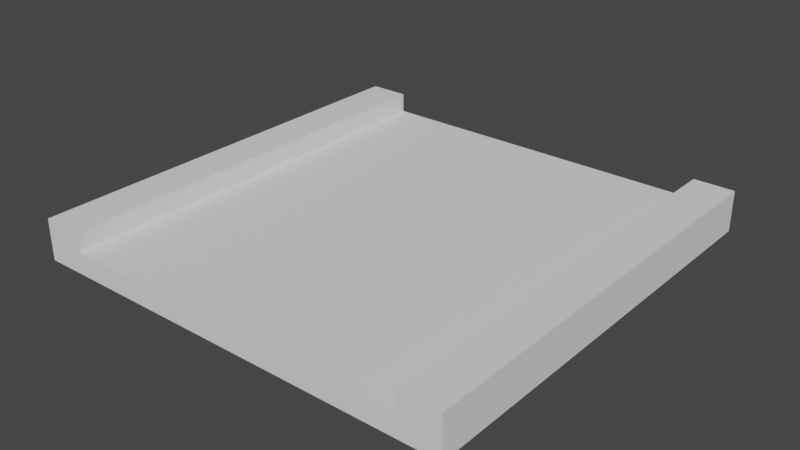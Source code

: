 # Source: road_tile.blend  (saved by Blender 2.90.8; exported with 4.5.12 LTS)
import bpy
from mathutils import Matrix  # noqa: F401  (used for matrix-valued properties, if any)

bpy.ops.wm.read_factory_settings(use_empty=True)
scene = bpy.context.scene
scene.name = 'Scene'

# ---- collections
col_collection = bpy.data.collections.new('Collection'); scene.collection.children.link(col_collection)

# ---- materials (node trees are filled in below, after node groups)
mat_material = bpy.data.materials.new('Material')
mat_material.alpha_threshold = 0.0
mat_material.use_transparent_shadow = False
mat_material.line_color = (0.0, 0.0, 0.0, 1.0)

# ---- material node trees
mat_material.use_nodes = True; mat_material.node_tree.nodes.clear()
_N = mat_material.node_tree.nodes; _L = mat_material.node_tree.links
n0 = _N.new('ShaderNodeOutputMaterial'); n0.name = 'Material Output'; n0.location = (300, 300)
n1 = _N.new('ShaderNodeBsdfPrincipled'); n1.name = 'Principled BSDF'; n1.location = (10, 300)
n1.distribution = 'GGX'
n1.subsurface_method = 'BURLEY'
n1.inputs[2].default_value = 0.8727
n1.inputs[3].default_value = 1.45
n1.inputs[13].default_value = 0.2409
n1.inputs[27].default_value = (0.0, 0.0, 0.0, 1.0)
n1.inputs[28].default_value = 1.0
_L.new(n1.outputs[0], n0.inputs[0])
n0.is_active_output = True

# ---- world
world_world = bpy.data.worlds.new('World'); scene.world = world_world
world_world.use_nodes = True; world_world.node_tree.nodes.clear()
_N = world_world.node_tree.nodes; _L = world_world.node_tree.links
n0 = _N.new('ShaderNodeOutputWorld'); n0.name = 'World Output'; n0.location = (300, 300)
n1 = _N.new('ShaderNodeBackground'); n1.name = 'Background'; n1.location = (10, 300)
n1.inputs[0].default_value = (0.05088, 0.05088, 0.05088, 1.0)
_L.new(n1.outputs[0], n0.inputs[0])
n0.is_active_output = True
world_world.color = (0.05088, 0.05088, 0.05088)
world_world.use_sun_shadow = False
world_world.sun_shadow_jitter_overblur = 0.0

# ---- meshes
me_cube = bpy.data.meshes.new('Cube')
me_cube.from_pydata([(0.5, 0.5, 2.186e-05), (0.5, 0.5, 0.04893), (0.5, -0.5, 2.186e-05), (0.5, -0.5, 0.04893), (-0.5, 0.5, 2.186e-05), (-0.5, 0.5, 0.04893), (-0.5, -0.5, 2.186e-05), (-0.5, -0.5, 0.04893), (0.4055, -0.5, 2.186e-05), (-0.4055, -0.5, 2.186e-05), (-0.4055, -0.5, 0.04893), (0.4055, -0.5, 0.04893), (0.4055, 0.5, 0.04893), (-0.4055, 0.5, 0.04893), (-0.4055, 0.5, 2.186e-05), (0.4055, 0.5, 2.186e-05), (0.4055, -0.5, 0.0947), (0.5, -0.5, 0.0947), (0.5, 0.5, 0.0947), (-0.5, 0.5, 0.0947), (-0.5, -0.5, 0.0947), (-0.4055, 0.5, 0.0947), (-0.4055, -0.5, 0.0947), (0.4055, 0.5, 0.0947)], [], [(5, 19, 21, 13), (14, 9, 6, 4), (10, 7, 6, 9), (12, 1, 0, 15), (1, 3, 2, 0), (7, 5, 4, 6), (5, 13, 14, 4), (13, 12, 15, 14), (3, 11, 8, 2), (11, 10, 9, 8), (0, 2, 8, 15), (15, 8, 9, 14), (13, 21, 22, 10), (13, 10, 11, 12), (23, 16, 17, 18), (19, 20, 22, 21), (7, 20, 19, 5), (11, 16, 23, 12), (12, 23, 18, 1), (10, 22, 20, 7), (1, 18, 17, 3), (3, 17, 16, 11)])
_uv = me_cube.uv_layers.new(name='UVMap')
_uv.uv.foreach_set('vector', [0.375, 0.75, 0.375, 0.75, 0.375, 0.8333, 0.375, 0.8333, 0.5417, 0.25, 0.5417, 0.5, 0.625, 0.5, 0.625, 0.25, 0.375, 0.6667, 0.375, 0.75, 0.625, 0.75, 0.625, 0.6667, 0.375, 0.9167, 0.375, 1.0, 0.625, 1.0, 0.625, 0.9167, 0.125, 0.5, 0.125, 0.75, 0.375, 0.75, 0.375, 0.5, 0.625, 0.5, 0.625, 0.75, 0.875, 0.75, 0.875, 0.5, 0.375, 0.75, 0.375, 0.8333, 0.625, 0.8333, 0.625, 0.75, 0.375, 0.8333, 0.375, 0.9167, 0.625, 0.9167, 0.625, 0.8333, 0.375, 0.5, 0.375, 0.5833, 0.625, 0.5833, 0.625, 0.5, 0.375, 0.5833, 0.375, 0.6667, 0.625, 0.6667, 0.625, 0.5833, 0.375, 0.25, 0.375, 0.5, 0.4583, 0.5, 0.4583, 0.25, 0.4583, 0.25, 0.4583, 0.5, 0.5417, 0.5, 0.5417, 0.25, 0.4583, 0.0, 0.4583, 0.0, 0.4583, 0.25, 0.4583, 0.25, 0.4583, 0.0, 0.4583, 0.25, 0.5417, 0.25, 0.5417, 0.0, 0.5417, 0.0, 0.5417, 0.25, 0.625, 0.25, 0.625, 0.0, 0.375, 0.0, 0.375, 0.25, 0.4583, 0.25, 0.4583, 0.0, 0.625, 0.5, 0.625, 0.5, 0.625, 0.75, 0.625, 0.75, 0.5417, 0.25, 0.5417, 0.25, 0.5417, 0.0, 0.5417, 0.0, 0.375, 0.9167, 0.375, 0.9167, 0.375, 1.0, 0.375, 1.0, 0.375, 0.6667, 0.375, 0.6667, 0.375, 0.75, 0.375, 0.75, 0.125, 0.5, 0.125, 0.5, 0.125, 0.75, 0.125, 0.75, 0.375, 0.5, 0.375, 0.5, 0.375, 0.5833, 0.375, 0.5833])
me_cube.materials.append(mat_material)
me_cube.use_remesh_preserve_volume = False
me_cube.use_remesh_preserve_attributes = False
me_cube.use_mirror_vertex_groups = False
me_cube.update()

# ---- objects
ob_cube = bpy.data.objects.new('Cube', me_cube)

# ---- transforms, parenting, visibility, modifiers, constraints
ob_cube.location = (0.0, 0.0, 0.0)
ob_cube.lock_rotations_4d = False
ob_cube.empty_display_type = 'ARROWS'
ob_cube.lineart.crease_threshold = 0.0

# ---- collection membership
col_collection.objects.link(ob_cube)

# ---- scene / render settings (as saved in the file)
scene.frame_start = 1; scene.frame_end = 250; scene.frame_set(3)
scene.render.engine = 'BLENDER_EEVEE_NEXT'
scene.cycles.use_denoising = False
scene.cycles.samples = 128
scene.cycles.sampling_pattern = 'TABULATED_SOBOL'
scene.cycles.use_adaptive_sampling = False
scene.cycles.use_light_tree = False
scene.view_settings.view_transform = 'Filmic'
bpy.context.view_layer.update()

# ---- added for rendering (the .blend has no active camera and no usable light): camera, sun
cam_auto = bpy.data.cameras.new('AutoCamera')
cam_auto.lens = 50.0
cam_auto.sensor_width = 36.0
cam_auto.clip_end = 1000.0
ob_auto_camera = bpy.data.objects.new('AutoCamera', cam_auto)
scene.collection.objects.link(ob_auto_camera)
ob_auto_camera.location = (1.31139, -1.57367, 1.09648)
ob_auto_camera.rotation_euler = (1.09748, -7.21219e-08, 0.694738)
scene.camera = ob_auto_camera
light_auto_sun = bpy.data.lights.new('AutoSun', 'SUN')
light_auto_sun.energy = 3.0
light_auto_sun.angle = 0.0523599
ob_auto_sun = bpy.data.objects.new('AutoSun', light_auto_sun)
scene.collection.objects.link(ob_auto_sun)
ob_auto_sun.rotation_euler = (0.872665, 0.174533, 0.523599)
bpy.context.view_layer.update()
